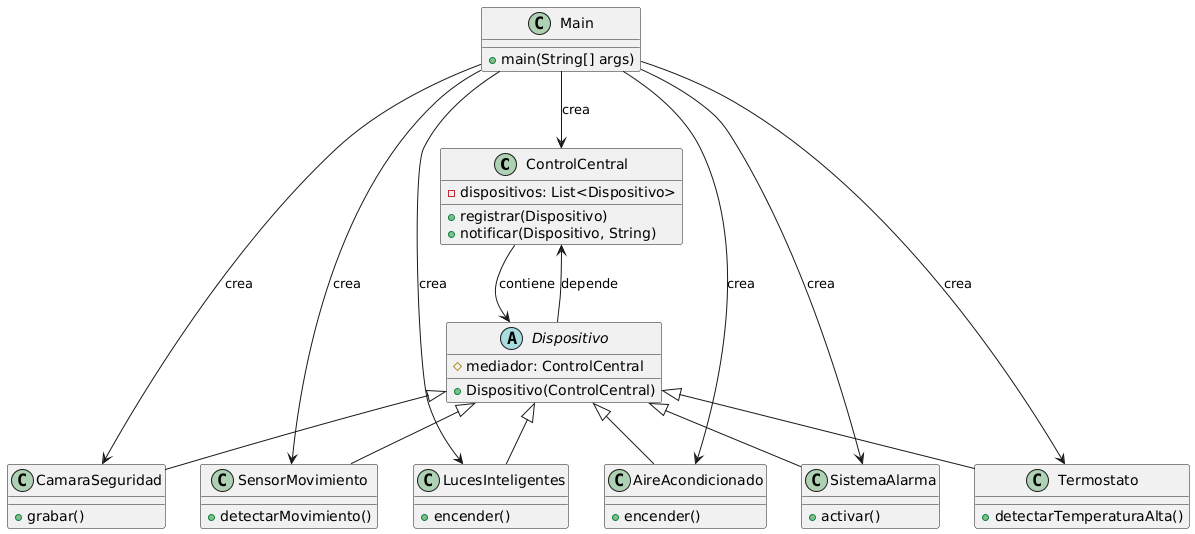

The diagram above was rendered by PlantUML. Its source (embedded in the PNG):
@startuml
class ControlCentral {
    - dispositivos: List<Dispositivo>
    + registrar(Dispositivo)
    + notificar(Dispositivo, String)
}

abstract class Dispositivo {
    # mediador: ControlCentral
    + Dispositivo(ControlCentral)
}

class SensorMovimiento {
    + detectarMovimiento()
}

class LucesInteligentes {
    + encender()
}

class CamaraSeguridad {
    + grabar()
}

class Termostato {
    + detectarTemperaturaAlta()
}

class AireAcondicionado {
    + encender()
}

class SistemaAlarma {
    + activar()
}

class Main {
    + main(String[] args)
}

ControlCentral --> Dispositivo : contiene
Dispositivo <|-- SensorMovimiento
Dispositivo <|-- LucesInteligentes
Dispositivo <|-- CamaraSeguridad
Dispositivo <|-- Termostato
Dispositivo <|-- AireAcondicionado
Dispositivo <|-- SistemaAlarma

Dispositivo --> ControlCentral : «depende»

Main --> ControlCentral : crea
Main --> SensorMovimiento : crea
Main --> LucesInteligentes : crea
Main --> CamaraSeguridad : crea
Main --> Termostato : crea
Main --> AireAcondicionado : crea
Main --> SistemaAlarma : crea
@enduml